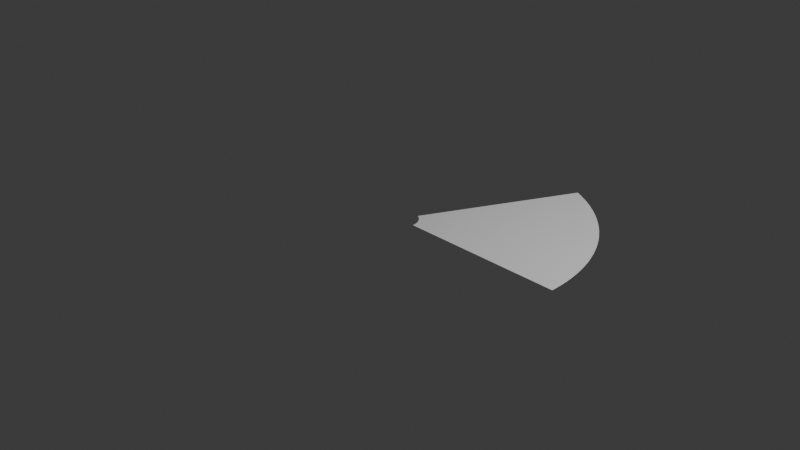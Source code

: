 # Source: vision_camera.blend  (saved by Blender 4.0.36; exported with 4.5.12 LTS)
import bpy
from mathutils import Matrix  # noqa: F401  (used for matrix-valued properties, if any)

bpy.ops.wm.read_factory_settings(use_empty=True)
scene = bpy.context.scene
scene.name = 'Scene'

# ---- collections
col_collection = bpy.data.collections.new('Collection'); scene.collection.children.link(col_collection)

# ---- world
world_world = bpy.data.worlds.new('World'); scene.world = world_world
world_world.use_nodes = True; world_world.node_tree.nodes.clear()
_N = world_world.node_tree.nodes; _L = world_world.node_tree.links
n0 = _N.new('ShaderNodeOutputWorld'); n0.name = 'World Output'; n0.location = (300, 300)
n1 = _N.new('ShaderNodeBackground'); n1.name = 'Background'; n1.location = (10, 300)
n1.inputs[0].default_value = (0.05088, 0.05088, 0.05088, 1.0)
_L.new(n1.outputs[0], n0.inputs[0])
n0.is_active_output = True
world_world.color = (0.05088, 0.05088, 0.05088)
world_world.use_sun_shadow = False
world_world.sun_shadow_jitter_overblur = 0.0

# ---- cameras
cam_camera = bpy.data.cameras.new('Camera')
cam_camera.clip_end = 100.0
cam_camera.ortho_scale = 7.314

# ---- lights
light_light = bpy.data.lights.new('Light', 'POINT')
light_light.transmission_factor = 0.0
light_light.use_soft_falloff = False
light_light.energy = 1000.0
light_light.shadow_soft_size = 0.1
light_light.shadow_maximum_resolution = 0.006
light_light.use_absolute_resolution = True

# ---- meshes
me_secteurcirculaire_006 = bpy.data.meshes.new('SecteurCirculaire.006')
me_secteurcirculaire_006.from_pydata([(1.0, 0.0, 0.0), (1.0, 0.0, 0.0), (0.9994, 0.03544, 0.0), (0.9994, 0.03544, 0.0), (0.9975, 0.07084, 0.0), (0.9975, 0.07084, 0.0), (0.9943, 0.1062, 0.0), (0.9943, 0.1062, 0.0), (0.99, 0.1413, 0.0), (0.99, 0.1413, 0.0), (0.9843, 0.1763, 0.0), (0.9843, 0.1763, 0.0), (0.9775, 0.2111, 0.0), (0.9775, 0.2111, 0.0), (0.9694, 0.2456, 0.0), (0.9694, 0.2456, 0.0), (0.96, 0.2798, 0.0), (0.96, 0.2798, 0.0), (0.9495, 0.3137, 0.0), (0.9495, 0.3137, 0.0), (0.9378, 0.3471, 0.0), (0.9378, 0.3471, 0.0), (0.9249, 0.3802, 0.0), (0.9249, 0.3802, 0.0), (0.9109, 0.4127, 0.0), (0.9109, 0.4127, 0.0), (0.8957, 0.4447, 0.0), (0.8957, 0.4447, 0.0), (0.8793, 0.4762, 0.0), (0.8793, 0.4762, 0.0), (0.8619, 0.5071, 0.0), (0.8619, 0.5071, 0.0), (0.8434, 0.5373, 0.0), (0.8434, 0.5373, 0.0), (0.8238, 0.5669, 0.0), (0.8238, 0.5669, 0.0), (0.8032, 0.5957, 0.0), (0.8032, 0.5957, 0.0), (0.7816, 0.6238, 0.0), (0.7816, 0.6238, 0.0), (0.759, 0.6511, 0.0), (0.759, 0.6511, 0.0), (0.7354, 0.6776, 0.0), (0.7354, 0.6776, 0.0), (0.711, 0.7032, 0.0), (0.711, 0.7032, 0.0), (0.6856, 0.728, 0.0), (0.6856, 0.728, 0.0), (0.6593, 0.7518, 0.0), (0.6593, 0.7518, 0.0), (0.6323, 0.7747, 0.0), (0.6323, 0.7747, 0.0), (0.6044, 0.7967, 0.0), (0.6044, 0.7967, 0.0), (0.5758, 0.8176, 0.0), (0.5758, 0.8176, 0.0), (0.5465, 0.8375, 0.0), (0.5465, 0.8375, 0.0), (0.5164, 0.8563, 0.0), (0.5164, 0.8563, 0.0), (0.4858, 0.8741, 0.0), (0.4858, 0.8741, 0.0), (0.4545, 0.8908, 0.0), (0.4545, 0.8908, 0.0), (0.4226, 0.9063, 0.0), (0.4226, 0.9063, 0.0)], [], [(0, 1, 3, 2), (2, 3, 5, 4), (4, 5, 7, 6), (6, 7, 9, 8), (8, 9, 11, 10), (10, 11, 13, 12), (12, 13, 15, 14), (14, 15, 17, 16), (16, 17, 19, 18), (18, 19, 21, 20), (20, 21, 23, 22), (22, 23, 25, 24), (24, 25, 27, 26), (26, 27, 29, 28), (28, 29, 31, 30), (30, 31, 33, 32), (32, 33, 35, 34), (34, 35, 37, 36), (36, 37, 39, 38), (38, 39, 41, 40), (40, 41, 43, 42), (42, 43, 45, 44), (44, 45, 47, 46), (46, 47, 49, 48), (48, 49, 51, 50), (50, 51, 53, 52), (52, 53, 55, 54), (54, 55, 57, 56), (56, 57, 59, 58), (58, 59, 61, 60), (60, 61, 63, 62), (62, 63, 65, 64)])
me_secteurcirculaire_006.update()
me_secteurcirculaire_007 = bpy.data.meshes.new('SecteurCirculaire.007')
me_secteurcirculaire_007.from_pydata([(1.0, 0.0, 0.0), (1.0, 0.0, 0.0), (0.9994, 0.03544, 0.0), (0.9994, 0.03544, 0.0), (0.9975, 0.07084, 0.0), (0.9975, 0.07084, 0.0), (0.9943, 0.1062, 0.0), (0.9943, 0.1062, 0.0), (0.99, 0.1413, 0.0), (0.99, 0.1413, 0.0), (0.9843, 0.1763, 0.0), (0.9843, 0.1763, 0.0), (0.9775, 0.2111, 0.0), (0.9775, 0.2111, 0.0), (0.9694, 0.2456, 0.0), (0.9694, 0.2456, 0.0), (0.96, 0.2798, 0.0), (0.96, 0.2798, 0.0), (0.9495, 0.3137, 0.0), (0.9495, 0.3137, 0.0), (0.9378, 0.3471, 0.0), (0.9378, 0.3471, 0.0), (0.9249, 0.3802, 0.0), (0.9249, 0.3802, 0.0), (0.9109, 0.4127, 0.0), (0.9109, 0.4127, 0.0), (0.8957, 0.4447, 0.0), (0.8957, 0.4447, 0.0), (0.8793, 0.4762, 0.0), (0.8793, 0.4762, 0.0), (0.8619, 0.5071, 0.0), (0.8619, 0.5071, 0.0), (0.8434, 0.5373, 0.0), (0.8434, 0.5373, 0.0), (0.8238, 0.5669, 0.0), (0.8238, 0.5669, 0.0), (0.8032, 0.5957, 0.0), (0.8032, 0.5957, 0.0), (0.7816, 0.6238, 0.0), (0.7816, 0.6238, 0.0), (0.759, 0.6511, 0.0), (0.759, 0.6511, 0.0), (0.7354, 0.6776, 0.0), (0.7354, 0.6776, 0.0), (0.711, 0.7032, 0.0), (0.711, 0.7032, 0.0), (0.6856, 0.728, 0.0), (0.6856, 0.728, 0.0), (0.6593, 0.7518, 0.0), (0.6593, 0.7518, 0.0), (0.6323, 0.7747, 0.0), (0.6323, 0.7747, 0.0), (0.6044, 0.7967, 0.0), (0.6044, 0.7967, 0.0), (0.5758, 0.8176, 0.0), (0.5758, 0.8176, 0.0), (0.5465, 0.8375, 0.0), (0.5465, 0.8375, 0.0), (0.5164, 0.8563, 0.0), (0.5164, 0.8563, 0.0), (0.4858, 0.8741, 0.0), (0.4858, 0.8741, 0.0), (0.4545, 0.8908, 0.0), (0.4545, 0.8908, 0.0), (0.4226, 0.9063, 0.0), (0.4226, 0.9063, 0.0)], [], [(0, 1, 3, 2), (2, 3, 5, 4), (4, 5, 7, 6), (6, 7, 9, 8), (8, 9, 11, 10), (10, 11, 13, 12), (12, 13, 15, 14), (14, 15, 17, 16), (16, 17, 19, 18), (18, 19, 21, 20), (20, 21, 23, 22), (22, 23, 25, 24), (24, 25, 27, 26), (26, 27, 29, 28), (28, 29, 31, 30), (30, 31, 33, 32), (32, 33, 35, 34), (34, 35, 37, 36), (36, 37, 39, 38), (38, 39, 41, 40), (40, 41, 43, 42), (42, 43, 45, 44), (44, 45, 47, 46), (46, 47, 49, 48), (48, 49, 51, 50), (50, 51, 53, 52), (52, 53, 55, 54), (54, 55, 57, 56), (56, 57, 59, 58), (58, 59, 61, 60), (60, 61, 63, 62), (62, 63, 65, 64)])
me_secteurcirculaire_007.update()
me_secteurcirculaire_012 = bpy.data.meshes.new('SecteurCirculaire.012')
me_secteurcirculaire_012.from_pydata([(2.0, 0.0, 0.0), (0.2, 0.0, 0.0), (1.999, 0.07089, 0.0), (0.1999, 0.007089, 0.0), (1.995, 0.1417, 0.0), (0.1995, 0.01417, 0.0), (1.989, 0.2123, 0.0), (0.1989, 0.02123, 0.0), (1.98, 0.2827, 0.0), (0.198, 0.02827, 0.0), (1.969, 0.3527, 0.0), (0.1969, 0.03527, 0.0), (1.955, 0.4222, 0.0), (0.1955, 0.04222, 0.0), (1.939, 0.4912, 0.0), (0.1939, 0.04912, 0.0), (1.92, 0.5597, 0.0), (0.192, 0.05597, 0.0), (1.899, 0.6274, 0.0), (0.1899, 0.06274, 0.0), (1.876, 0.6943, 0.0), (0.1876, 0.06943, 0.0), (1.85, 0.7603, 0.0), (0.185, 0.07603, 0.0), (1.822, 0.8254, 0.0), (0.1822, 0.08254, 0.0), (1.791, 0.8895, 0.0), (0.1791, 0.08895, 0.0), (1.759, 0.9524, 0.0), (0.1759, 0.09524, 0.0), (1.724, 1.014, 0.0), (0.1724, 0.1014, 0.0), (1.687, 1.075, 0.0), (0.1687, 0.1075, 0.0), (1.648, 1.134, 0.0), (0.1648, 0.1134, 0.0), (1.606, 1.191, 0.0), (0.1606, 0.1191, 0.0), (1.563, 1.248, 0.0), (0.1563, 0.1248, 0.0), (1.518, 1.302, 0.0), (0.1518, 0.1302, 0.0), (1.471, 1.355, 0.0), (0.1471, 0.1355, 0.0), (1.422, 1.406, 0.0), (0.1422, 0.1406, 0.0), (1.371, 1.456, 0.0), (0.1371, 0.1456, 0.0), (1.319, 1.504, 0.0), (0.1319, 0.1504, 0.0), (1.265, 1.549, 0.0), (0.1265, 0.1549, 0.0), (1.209, 1.593, 0.0), (0.1209, 0.1593, 0.0), (1.152, 1.635, 0.0), (0.1152, 0.1635, 0.0), (1.093, 1.675, 0.0), (0.1093, 0.1675, 0.0), (1.033, 1.713, 0.0), (0.1033, 0.1713, 0.0), (0.9715, 1.748, 0.0), (0.09715, 0.1748, 0.0), (0.909, 1.782, 0.0), (0.0909, 0.1782, 0.0), (0.8452, 1.813, 0.0), (0.08452, 0.1813, 0.0)], [], [(0, 1, 3, 2), (2, 3, 5, 4), (4, 5, 7, 6), (6, 7, 9, 8), (8, 9, 11, 10), (10, 11, 13, 12), (12, 13, 15, 14), (14, 15, 17, 16), (16, 17, 19, 18), (18, 19, 21, 20), (20, 21, 23, 22), (22, 23, 25, 24), (24, 25, 27, 26), (26, 27, 29, 28), (28, 29, 31, 30), (30, 31, 33, 32), (32, 33, 35, 34), (34, 35, 37, 36), (36, 37, 39, 38), (38, 39, 41, 40), (40, 41, 43, 42), (42, 43, 45, 44), (44, 45, 47, 46), (46, 47, 49, 48), (48, 49, 51, 50), (50, 51, 53, 52), (52, 53, 55, 54), (54, 55, 57, 56), (56, 57, 59, 58), (58, 59, 61, 60), (60, 61, 63, 62), (62, 63, 65, 64)])
me_secteurcirculaire_012.update()

# ---- objects
ob_secteurcirculaire = bpy.data.objects.new('SecteurCirculaire', me_secteurcirculaire_006)
ob_secteurcirculaire_001 = bpy.data.objects.new('SecteurCirculaire.001', me_secteurcirculaire_007)
ob_secteurcirculaire_002 = bpy.data.objects.new('SecteurCirculaire.002', me_secteurcirculaire_012)
ob_light = bpy.data.objects.new('Light', light_light)
ob_camera = bpy.data.objects.new('Camera', cam_camera)

# ---- transforms, parenting, visibility, modifiers, constraints
ob_secteurcirculaire.location = (0.0, 0.0, 0.0)
ob_secteurcirculaire_001.location = (0.0, 0.0, 0.0)
ob_secteurcirculaire_002.location = (0.0, 0.0, 0.0)
ob_light.location = (4.076, 1.005, 5.904)
ob_light.rotation_euler = (0.6503, 0.05522, 1.866)
ob_light.lock_rotations_4d = False
ob_light.empty_display_type = 'ARROWS'
ob_light.color = (0.0, 0.0, 0.0, 0.0)
ob_light.lineart.crease_threshold = 0.0
ob_camera.location = (7.359, -6.926, 4.958)
ob_camera.rotation_euler = (1.109, 0.0, 0.8149)
ob_camera.lock_rotations_4d = False
ob_camera.empty_display_type = 'ARROWS'
ob_camera.color = (0.0, 0.0, 0.0, 0.0)
ob_camera.display_type = 'WIRE'
ob_camera.lineart.crease_threshold = 0.0

# ---- collection membership
scene.collection.objects.link(ob_secteurcirculaire)
scene.collection.objects.link(ob_secteurcirculaire_001)
scene.collection.objects.link(ob_secteurcirculaire_002)
col_collection.objects.link(ob_light)
col_collection.objects.link(ob_camera)

# ---- scene / render settings (as saved in the file)
scene.camera = ob_camera
scene.frame_start = 1; scene.frame_end = 250; scene.frame_set(1)
scene.render.engine = 'BLENDER_EEVEE_NEXT'
scene.cycles.sampling_pattern = 'TABULATED_SOBOL'
bpy.context.view_layer.update()
